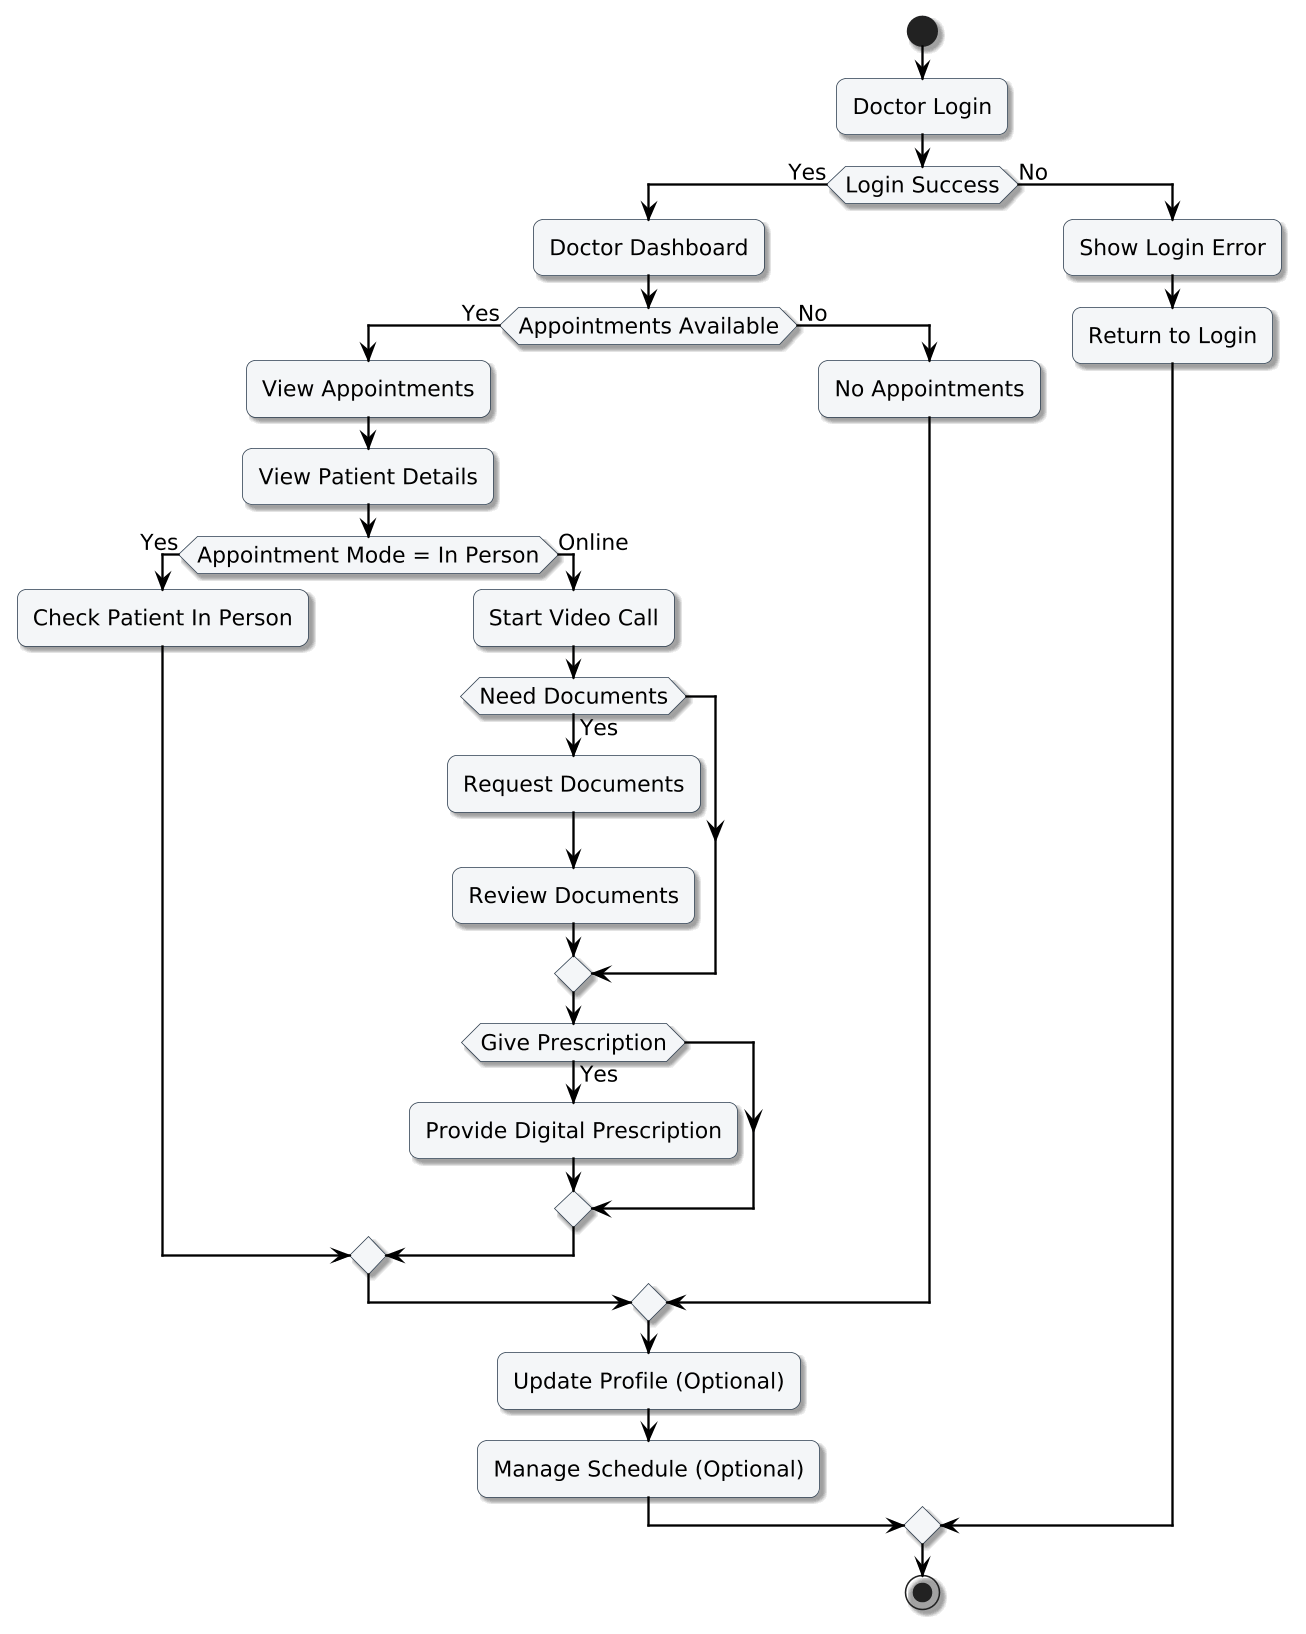

The diagram above was rendered by PlantUML. Its source (embedded in the PNG):
@startuml
' ===== SAFE STYLING =====
skinparam dpi 150
skinparam backgroundColor White
skinparam roundCorner 12
skinparam shadowing true
skinparam ArrowColor Black
skinparam ArrowThickness 1.5
skinparam DefaultFontName Arial
skinparam DefaultFontSize 14
skinparam ActivityBackgroundColor #F4F6F8
skinparam ActivityBorderColor #2C3E50
skinparam ActivityFontColor Black
skinparam DecisionBackgroundColor #E8F0FE
skinparam DecisionBorderColor #1A73E8

' ===== ACTIVITY FLOW =====
start

:Doctor Login;

if (Login Success) then (Yes)
    :Doctor Dashboard;

    if (Appointments Available) then (Yes)
        :View Appointments;
        :View Patient Details;

        if (Appointment Mode = In Person) then (Yes)
            :Check Patient In Person;
        else (Online)
            :Start Video Call;

            if (Need Documents) then (Yes)
                :Request Documents;
                :Review Documents;
            endif

            if (Give Prescription) then (Yes)
                :Provide Digital Prescription;
            endif

        endif

    else (No)
        :No Appointments;
    endif

    :Update Profile (Optional);
    :Manage Schedule (Optional);

else (No)
    :Show Login Error;
    :Return to Login;
endif

stop
@enduml